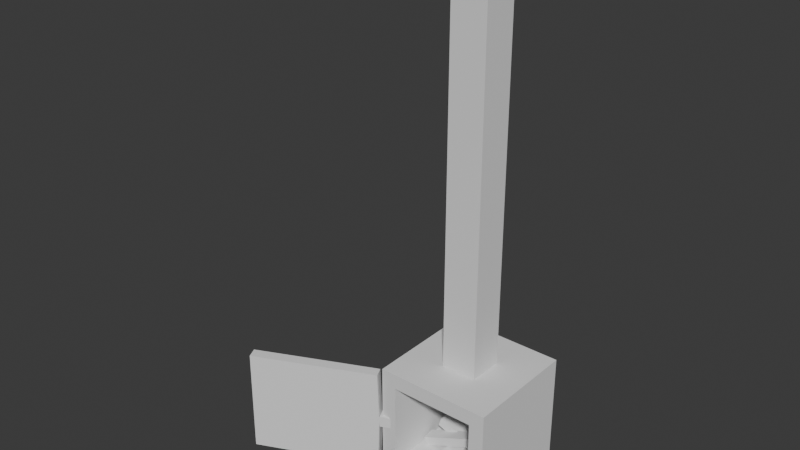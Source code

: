 # Source: Stove.blend  (saved by Blender 4.0.36; exported with 4.5.12 LTS)
import bpy
from mathutils import Matrix  # noqa: F401  (used for matrix-valued properties, if any)

bpy.ops.wm.read_factory_settings(use_empty=True)
scene = bpy.context.scene
scene.name = 'Scene'

# ---- collections
col_collection = bpy.data.collections.new('Collection'); scene.collection.children.link(col_collection)

# ---- world
world_world = bpy.data.worlds.new('World'); scene.world = world_world
world_world.use_nodes = True; world_world.node_tree.nodes.clear()
_N = world_world.node_tree.nodes; _L = world_world.node_tree.links
n0 = _N.new('ShaderNodeOutputWorld'); n0.name = 'World Output'; n0.location = (300, 300)
n1 = _N.new('ShaderNodeBackground'); n1.name = 'Background'; n1.location = (10, 300)
n1.inputs[0].default_value = (0.05088, 0.05088, 0.05088, 1.0)
_L.new(n1.outputs[0], n0.inputs[0])
n0.is_active_output = True
world_world.color = (0.05088, 0.05088, 0.05088)
world_world.use_sun_shadow = False
world_world.sun_shadow_jitter_overblur = 0.0

# ---- meshes
me_cube_001 = bpy.data.meshes.new('Cube.001')
me_cube_001.from_pydata([(-1.396, -1.9, 0.9283), (-1.396, -1.9, 3.72), (-1.9, 1.9, 0.4242), (-0.5893, 0.5893, 4.224), (1.396, -1.9, 0.9283), (1.396, -1.9, 3.72), (1.9, 1.9, 0.4242), (0.5893, 0.5893, 4.224), (-1.9, -1.9, 0.4242), (-0.5893, -0.5893, 4.224), (0.5893, -0.5893, 4.224), (1.9, -1.9, 0.4242), (-1.396, 1.59, 0.9283), (-1.396, 1.59, 3.72), (1.396, 1.59, 3.72), (1.396, 1.59, 0.9283), (-2.059, -1.718, 2.142), (-2.059, -1.718, 2.506), (-1.729, -1.566, 2.142), (-1.729, -1.566, 2.506), (-1.907, -2.049, 2.142), (-1.907, -2.049, 2.506), (-1.577, -1.896, 2.142), (-1.577, -1.896, 2.506), (-2.115, -1.744, 4.049), (-2.115, -1.744, 0.5997), (-1.963, -2.074, 0.5997), (-1.963, -2.074, 4.049), (-5.878, -3.479, 4.049), (-5.878, -3.479, 0.5997), (-5.726, -3.809, 0.5997), (-5.726, -3.809, 4.049), (-1.9, -1.9, 4.224), (-1.9, 1.9, 4.224), (1.9, 1.9, 4.224), (1.9, -1.9, 4.224), (-0.5893, -0.5893, 17.48), (-0.5893, 0.5893, 17.48), (0.5893, 0.5893, 17.48), (0.5893, -0.5893, 17.48), (-1.593, 1.033, 0.00218), (-1.593, 1.033, 0.5452), (-1.593, 1.576, 0.00218), (-1.593, 1.576, 0.5452), (-1.05, 1.033, 0.00218), (-1.05, 1.033, 0.5452), (-1.05, 1.576, 0.00218), (-1.05, 1.576, 0.5452), (1.004, 1.026, 0.00218), (1.004, 1.026, 0.5452), (1.004, 1.569, 0.00218), (1.004, 1.569, 0.5452), (1.547, 1.026, 0.00218), (1.547, 1.026, 0.5452), (1.547, 1.569, 0.00218), (1.547, 1.569, 0.5452), (-1.623, -1.769, 0.00218), (-1.623, -1.769, 0.5452), (-1.623, -1.226, 0.00218), (-1.623, -1.226, 0.5452), (-1.08, -1.769, 0.00218), (-1.08, -1.769, 0.5452), (-1.08, -1.226, 0.00218), (-1.08, -1.226, 0.5452), (0.9741, -1.777, 0.00218), (0.9741, -1.777, 0.5452), (0.9741, -1.234, 0.00218), (0.9741, -1.234, 0.5452), (1.517, -1.777, 0.00218), (1.517, -1.777, 0.5452), (1.517, -1.234, 0.00218), (1.517, -1.234, 0.5452)], [], [(8, 32, 33, 2), (2, 33, 34, 6), (6, 34, 35, 11), (0, 4, 15, 12), (2, 6, 11, 8), (3, 9, 36, 37), (0, 1, 32, 8), (5, 4, 11, 35), (4, 0, 8, 11), (1, 5, 35, 32), (15, 14, 13, 12), (1, 0, 12, 13), (5, 1, 13, 14), (4, 5, 14, 15), (16, 18, 19, 17), (18, 22, 23, 19), (22, 20, 21, 23), (21, 26, 25, 17), (18, 16, 20, 22), (23, 21, 17, 19), (26, 30, 29, 25), (20, 27, 26, 21), (17, 25, 24, 16), (16, 24, 27, 20), (31, 28, 29, 30), (27, 31, 30, 26), (24, 28, 31, 27), (25, 29, 28, 24), (9, 3, 33, 32), (3, 7, 34, 33), (7, 10, 35, 34), (10, 9, 32, 35), (38, 37, 36, 39), (9, 10, 39, 36), (7, 3, 37, 38), (10, 7, 38, 39), (40, 41, 43, 42), (42, 43, 47, 46), (46, 47, 45, 44), (44, 45, 41, 40), (42, 46, 44, 40), (47, 43, 41, 45), (48, 49, 51, 50), (50, 51, 55, 54), (54, 55, 53, 52), (52, 53, 49, 48), (50, 54, 52, 48), (55, 51, 49, 53), (56, 57, 59, 58), (58, 59, 63, 62), (62, 63, 61, 60), (60, 61, 57, 56), (58, 62, 60, 56), (63, 59, 57, 61), (64, 65, 67, 66), (66, 67, 71, 70), (70, 71, 69, 68), (68, 69, 65, 64), (66, 70, 68, 64), (71, 67, 65, 69)])
_uv = me_cube_001.uv_layers.new(name='UVMap')
_uv.uv.foreach_set('vector', [0.5522, 0.4879, 0.5522, 0.2511, 0.7879, 0.2511, 0.7879, 0.4879, 0.5729, 0.9723, 0.5729, 0.7355, 0.8073, 0.7355, 0.8073, 0.9723, 0.5741, 0.7355, 0.5741, 0.4987, 0.8098, 0.4987, 0.8098, 0.7355, 0.7437, 0.0, 0.9176, 0.0, 0.9176, 0.2174, 0.7437, 0.2174, 0.5741, 0.7355, 0.3373, 0.7355, 0.3373, 0.4987, 0.5741, 0.4987, 0.1462, 0.826, 0.07311, 0.826, 0.07311, 0.0, 0.1462, 0.0, 0.5417, 0.9409, 0.5417, 0.7669, 0.5729, 0.7355, 0.5729, 0.9723, 0.3685, 0.7669, 0.3685, 0.9409, 0.3373, 0.9723, 0.3373, 0.7355, 0.3685, 0.9409, 0.5417, 0.9409, 0.5729, 0.9723, 0.3373, 0.9723, 0.5417, 0.7669, 0.3685, 0.7669, 0.3373, 0.7355, 0.5729, 0.7355, 0.0, 1.0, 0.0, 0.826, 0.1731, 0.826, 0.1731, 1.0, 0.8098, 0.4987, 0.9837, 0.4987, 0.9837, 0.7152, 0.8098, 0.7152, 0.7879, 0.2511, 0.9619, 0.2511, 0.9619, 0.4686, 0.7879, 0.4686, 0.9812, 0.952, 0.8073, 0.952, 0.8073, 0.7355, 0.9812, 0.7355, 0.7879, 0.4912, 0.8096, 0.4912, 0.8096, 0.4686, 0.7879, 0.4686, 0.292, 0.7469, 0.3134, 0.7469, 0.3134, 0.7242, 0.292, 0.7242, 0.789, 0.2401, 0.8104, 0.2401, 0.8104, 0.2174, 0.789, 0.2174, 0.3134, 0.6286, 0.3134, 0.7473, 0.3347, 0.7471, 0.3347, 0.6283, 0.789, 0.2401, 0.789, 0.2174, 0.7663, 0.2174, 0.7663, 0.2401, 0.7663, 0.2401, 0.7663, 0.2174, 0.7437, 0.2174, 0.7437, 0.2401, 0.3146, 0.5093, 0.3146, 0.2511, 0.292, 0.2511, 0.292, 0.5093, 0.4108, 1.176e-08, 0.292, 0.003695, 0.5069, 0.003695, 0.3881, 1.275e-08, 0.4334, 0.4987, 0.5522, 0.4951, 0.3373, 0.4951, 0.4561, 0.4987, 0.3347, 0.6283, 0.3347, 0.5095, 0.3134, 0.5093, 0.3134, 0.6281, 0.3134, 0.5093, 0.292, 0.5093, 0.292, 0.7242, 0.3134, 0.7242, 0.292, 0.003695, 0.292, 0.2511, 0.5069, 0.2511, 0.5069, 0.003695, 0.3373, 0.5093, 0.3373, 0.2511, 0.3146, 0.2511, 0.3146, 0.5093, 0.5522, 0.4951, 0.5522, 0.2511, 0.3373, 0.2511, 0.3373, 0.4951, 0.5886, 0.08167, 0.5886, 0.1551, 0.5069, 0.2368, 0.5069, 0.0, 0.5886, 0.1551, 0.662, 0.1551, 0.7437, 0.2368, 0.5069, 0.2368, 0.662, 0.1551, 0.662, 0.08167, 0.7437, 0.0, 0.7437, 0.2368, 0.662, 0.08167, 0.5886, 0.08167, 0.5069, 0.0, 0.7437, 0.0, 0.2466, 0.8995, 0.1731, 0.8995, 0.1731, 0.826, 0.2466, 0.826, 0.2193, 0.826, 0.1462, 0.826, 0.1462, 0.0, 0.2193, 0.0, 0.292, 0.826, 0.2193, 0.826, 0.2193, 0.0, 0.292, 0.0, 0.07311, 0.826, 0.0, 0.826, 0.0, 0.0, 0.07311, 0.0, 0.3009, 0.9504, 0.3009, 0.9165, 0.3346, 0.9165, 0.3346, 0.9504, 0.9513, 0.203, 0.9513, 0.1692, 0.9848, 0.1692, 0.9848, 0.203, 0.9176, 0.1353, 0.9176, 0.1015, 0.9513, 0.1015, 0.9513, 0.1353, 0.2466, 0.9614, 0.2466, 0.9276, 0.2802, 0.9276, 0.2802, 0.9614, 0.3347, 0.7473, 0.3347, 0.7812, 0.3009, 0.7812, 0.3009, 0.7473, 0.3347, 0.7812, 0.3347, 0.815, 0.3009, 0.815, 0.3009, 0.7812, 0.9176, 0.03384, 0.9176, -7.428e-09, 0.9513, -7.428e-09, 0.9513, 0.03384, 0.2068, 0.9672, 0.2068, 0.9333, 0.2403, 0.9333, 0.2403, 0.9672, 0.9176, 0.1692, 0.9176, 0.1353, 0.9513, 0.1353, 0.9513, 0.1692, 0.9176, 0.203, 0.9176, 0.1692, 0.9513, 0.1692, 0.9513, 0.203, 0.3347, 0.815, 0.3347, 0.8489, 0.3009, 0.8489, 0.3009, 0.815, 0.2804, 0.826, 0.2804, 0.8599, 0.2466, 0.8599, 0.2466, 0.826, 0.1731, 0.9333, 0.1731, 0.8995, 0.2068, 0.8995, 0.2068, 0.9333, 0.3009, 0.9842, 0.3009, 0.9504, 0.3344, 0.9504, 0.3344, 0.9842, 0.9176, 0.06767, 0.9176, 0.03384, 0.9513, 0.03384, 0.9513, 0.06767, 0.9176, 0.2369, 0.9176, 0.203, 0.9513, 0.203, 0.9513, 0.2369, 0.3347, 0.8827, 0.3009, 0.8827, 0.3009, 0.8489, 0.3347, 0.8489, 0.2804, 0.8937, 0.2466, 0.8937, 0.2466, 0.8599, 0.2804, 0.8599, 0.2068, 0.9333, 0.2068, 0.8995, 0.2405, 0.8995, 0.2405, 0.9333, 0.9513, 0.2369, 0.9513, 0.203, 0.9848, 0.203, 0.9848, 0.2369, 0.9176, 0.1015, 0.9176, 0.06767, 0.9513, 0.06767, 0.9513, 0.1015, 0.1731, 0.9672, 0.1731, 0.9333, 0.2068, 0.9333, 0.2068, 0.9672, 0.3347, 0.9165, 0.3009, 0.9165, 0.3009, 0.8827, 0.3347, 0.8827, 0.2804, 0.9276, 0.2466, 0.9276, 0.2466, 0.8937, 0.2804, 0.8937])
me_cube_001.update()
me_cube_002 = bpy.data.meshes.new('Cube.002')
me_cube_002.from_pydata([(-0.9983, -0.21, 1.569), (-0.9026, -0.21, 1.861), (-0.9983, 0.21, 1.569), (-0.9026, 0.21, 1.861), (0.9026, -0.21, 0.9473), (0.9983, -0.21, 1.24), (0.9026, 0.21, 0.9473), (0.9983, 0.21, 1.24), (-0.08943, -1.192, 0.9081), (-0.08943, -1.192, 1.216), (-0.5012, -1.109, 0.9081), (-0.5012, -1.109, 1.216), (0.3051, 0.7691, 0.9081), (0.3051, 0.7691, 1.216), (-0.1067, 0.852, 0.9081), (-0.1067, 0.852, 1.216), (0.6457, -0.09476, 1.712), (0.525, -0.1241, 1.993), (0.6693, -0.5128, 1.678), (0.5486, -0.5421, 1.96), (-1.191, -0.1348, 0.92), (-1.311, -0.1642, 1.201), (-1.167, -0.5529, 0.8865), (-1.288, -0.5822, 1.168)], [], [(0, 1, 3, 2), (2, 3, 7, 6), (6, 7, 5, 4), (4, 5, 1, 0), (2, 6, 4, 0), (7, 3, 1, 5), (8, 9, 11, 10), (10, 11, 15, 14), (14, 15, 13, 12), (12, 13, 9, 8), (10, 14, 12, 8), (15, 11, 9, 13), (16, 17, 19, 18), (18, 19, 23, 22), (22, 23, 21, 20), (20, 21, 17, 16), (18, 22, 20, 16), (23, 19, 17, 21)])
_uv = me_cube_002.uv_layers.new(name='UVMap')
_uv.uv.foreach_set('vector', [0.0771, 0.6457, -3.294e-09, 0.644, 2.833e-09, 0.5324, 0.0771, 0.5341, 0.2237, 0.000121, 0.3056, 3.891e-08, 0.3056, 0.5323, 0.2237, 0.5324, 0.4691, 0.5335, 0.5462, 0.5317, 0.5462, 0.6434, 0.4691, 0.6451, 0.3875, 0.5324, 0.3056, 0.5323, 0.3056, -1.311e-09, 0.3875, 0.0001209, 0.7145, 0.5027, 0.7145, 0.001333, 0.8263, -3.209e-08, 0.8263, 0.5014, 0.9381, 0.001333, 0.9381, 0.5027, 0.8263, 0.5014, 0.8263, 2.726e-08, 0.0771, 0.5327, 0.159, 0.5324, 0.159, 0.643, 0.0771, 0.6433, 0.6326, 0.0003346, 0.7145, -2.614e-08, 0.7145, 0.5277, 0.6326, 0.528, 0.3056, 0.6433, 0.2237, 0.643, 0.2237, 0.5324, 0.3056, 0.5327, 0.6326, 0.528, 0.5507, 0.5277, 0.5507, -2.992e-08, 0.6326, 0.0003346, 4.666e-09, 0.5323, 2.16e-08, -6.122e-09, 0.1118, 9.103e-05, 0.1118, 0.5324, 0.2237, 1.628e-08, 0.2237, 0.5323, 0.1118, 0.5324, 0.1118, 9.105e-05, 0.3875, 0.5317, 0.4639, 0.5351, 0.4639, 0.6463, 0.3875, 0.6429, 0.4691, 0.0005438, 0.5507, -2.124e-08, 0.5507, 0.5312, 0.4691, 0.5317, 0.6271, 0.6392, 0.5507, 0.6426, 0.5507, 0.5315, 0.6271, 0.528, 0.4691, 0.5317, 0.3875, 0.5312, 0.3875, -3.511e-08, 0.4691, 0.0005437, 0.8263, 0.5027, 0.8263, 0.9979, 0.7145, 1.0, 0.7145, 0.5049, 0.8263, 0.9979, 0.8263, 0.5027, 0.9381, 0.5049, 0.9381, 1.0])
me_cube_002.update()

# ---- objects
ob_cube = bpy.data.objects.new('Cube', me_cube_001)
ob_wood = bpy.data.objects.new('Wood', me_cube_002)

# ---- transforms, parenting, visibility, modifiers, constraints
ob_cube.location = (0.0, 0.0, 0.0)
ob_cube.scale = (0.4315, 0.4315, 0.4315)
ob_wood.location = (0.0, 0.0, 1.192e-07)
ob_wood.scale = (0.4315, 0.4315, 0.4315)

# ---- collection membership
col_collection.objects.link(ob_cube)
col_collection.objects.link(ob_wood)

# ---- scene / render settings (as saved in the file)
scene.frame_start = 1; scene.frame_end = 250; scene.frame_set(43)
scene.render.engine = 'BLENDER_EEVEE_NEXT'
scene.cycles.sampling_pattern = 'TABULATED_SOBOL'
bpy.context.view_layer.update()

# ---- added for rendering (the .blend has no active camera and no usable light): camera, sun
cam_auto = bpy.data.cameras.new('AutoCamera')
cam_auto.lens = 50.0
cam_auto.sensor_width = 36.0
cam_auto.clip_end = 1000.0
ob_auto_camera = bpy.data.objects.new('AutoCamera', cam_auto)
scene.collection.objects.link(ob_auto_camera)
ob_auto_camera.location = (7.11319, -9.9777, 10.1496)
ob_auto_camera.rotation_euler = (1.09748, -7.21219e-08, 0.694738)
scene.camera = ob_auto_camera
light_auto_sun = bpy.data.lights.new('AutoSun', 'SUN')
light_auto_sun.energy = 3.0
light_auto_sun.angle = 0.0523599
ob_auto_sun = bpy.data.objects.new('AutoSun', light_auto_sun)
scene.collection.objects.link(ob_auto_sun)
ob_auto_sun.rotation_euler = (0.872665, 0.174533, 0.523599)
bpy.context.view_layer.update()
